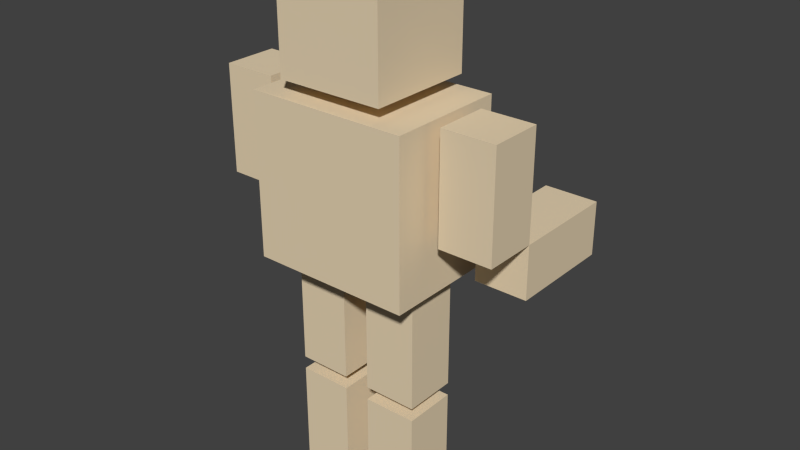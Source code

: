 # Source: BoxMan.blend  (saved by Blender 2.68.0; exported with 4.5.12 LTS)
import bpy
from mathutils import Matrix  # noqa: F401  (used for matrix-valued properties, if any)

bpy.ops.wm.read_factory_settings(use_empty=True)
scene = bpy.context.scene
scene.name = 'Scene'

# ---- collections
col_collection_1 = bpy.data.collections.new('Collection 1'); scene.collection.children.link(col_collection_1)

# ---- materials (node trees are filled in below, after node groups)
mat_material = bpy.data.materials.new('Material')
mat_material.alpha_threshold = 0.0
mat_material.use_transparent_shadow = False
mat_material.diffuse_color = (0.8, 0.6588, 0.4522, 1.0)
mat_material.roughness = 0.5
mat_material.line_color = (0.0, 0.0, 0.0, 1.0)

# ---- material node trees

# ---- world
world_world = bpy.data.worlds.new('World'); scene.world = world_world
world_world.color = (0.05088, 0.05088, 0.05088)
world_world.use_sun_shadow = False
world_world.sun_shadow_jitter_overblur = 0.0
world_world.cycles.sampling_method = 'MANUAL'
world_world.cycles.sample_map_resolution = 256

# ---- meshes
me_boxman = bpy.data.meshes.new('BoxMan')
me_boxman.from_pydata([(-1.25, -0.5, -6.5), (-1.25, 0.5, -6.5), (-0.25, 0.5, -6.5), (-0.25, -0.5, -6.5), (-1.25, -0.5, -4.5), (-1.25, 0.5, -4.5), (-0.25, 0.5, -4.5), (-0.25, -0.5, -4.5), (-1.25, -0.5, -8.75), (-1.25, 0.5, -8.75), (-0.25, 0.5, -8.75), (-0.25, -0.5, -8.75), (-1.25, -0.5, -6.75), (-1.25, 0.5, -6.75), (-0.25, 0.5, -6.75), (-0.25, -0.5, -6.75), (0.25, -0.5, -8.75), (0.25, 0.5, -8.75), (1.25, 0.5, -8.75), (1.25, -0.5, -8.75), (0.25, -0.5, -6.75), (0.25, 0.5, -6.75), (1.25, 0.5, -6.75), (1.25, -0.5, -6.75), (0.25, -0.5, -6.5), (0.25, 0.5, -6.5), (1.25, 0.5, -6.5), (1.25, -0.5, -6.5), (0.25, -0.5, -4.5), (0.25, 0.5, -4.5), (1.25, 0.5, -4.5), (1.25, -0.5, -4.5), (-2.75, -0.5, -3.25), (-2.75, 0.5, -3.25), (-1.75, 0.5, -3.25), (-1.75, -0.5, -3.25), (-2.75, -0.5, -1.25), (-2.75, 0.5, -1.25), (-1.75, 0.5, -1.25), (-1.75, -0.5, -1.25), (-2.75, 2.5, -4.25), (-2.75, 2.5, -3.25), (-1.75, 2.5, -3.25), (-1.75, 2.5, -4.25), (-2.75, 0.5, -4.25), (-2.75, 0.5, -3.25), (-1.75, 0.5, -3.25), (-1.75, 0.5, -4.25), (1.75, 2.5, -4.25), (1.75, 2.5, -3.25), (2.75, 2.5, -3.25), (2.75, 2.5, -4.25), (1.75, 0.5, -4.25), (1.75, 0.5, -3.25), (2.75, 0.5, -3.25), (2.75, 0.5, -4.25), (1.75, -0.5, -3.25), (1.75, 0.5, -3.25), (2.75, 0.5, -3.25), (2.75, -0.5, -3.25), (1.75, -0.5, -1.25), (1.75, 0.5, -1.25), (2.75, 0.5, -1.25), (2.75, -0.5, -1.25), (-1.0, -1.0, -1.0), (-1.0, 1.0, -1.0), (1.0, 1.0, -1.0), (1.0, -1.0, -1.0), (-1.0, -1.0, 1.0), (-1.0, 1.0, 1.0), (1.0, 1.0, 1.0), (1.0, -1.0, 1.0), (1.5, 1.125, -4.25), (1.5, -1.125, -4.25), (-1.5, -1.125, -4.25), (-1.5, 1.125, -4.25), (1.5, 1.125, -1.25), (1.5, -1.125, -1.25), (-1.5, -1.125, -1.25), (-1.5, 1.125, -1.25), (1.5, 2.906e-07, -4.25), (5.364e-07, 1.125, -4.25), (2.682e-07, -1.125, -4.25), (-1.5, 6.929e-07, -4.25), (3.576e-07, 4.917e-07, -4.25)], [], [(4, 5, 1, 0), (5, 6, 2, 1), (6, 7, 3, 2), (7, 4, 0, 3), (0, 1, 2, 3), (7, 6, 5, 4), (12, 13, 9, 8), (13, 14, 10, 9), (14, 15, 11, 10), (15, 12, 8, 11), (8, 9, 10, 11), (15, 14, 13, 12), (20, 21, 17, 16), (21, 22, 18, 17), (22, 23, 19, 18), (23, 20, 16, 19), (16, 17, 18, 19), (23, 22, 21, 20), (28, 29, 25, 24), (29, 30, 26, 25), (30, 31, 27, 26), (31, 28, 24, 27), (24, 25, 26, 27), (31, 30, 29, 28), (36, 37, 33, 32), (37, 38, 34, 33), (38, 39, 35, 34), (39, 36, 32, 35), (32, 33, 34, 35), (39, 38, 37, 36), (44, 45, 41, 40), (45, 46, 42, 41), (46, 47, 43, 42), (47, 44, 40, 43), (40, 41, 42, 43), (47, 46, 45, 44), (52, 53, 49, 48), (53, 54, 50, 49), (54, 55, 51, 50), (55, 52, 48, 51), (48, 49, 50, 51), (55, 54, 53, 52), (60, 61, 57, 56), (61, 62, 58, 57), (62, 63, 59, 58), (63, 60, 56, 59), (56, 57, 58, 59), (63, 62, 61, 60), (68, 69, 65, 64), (69, 70, 66, 65), (70, 71, 67, 66), (71, 68, 64, 67), (64, 65, 66, 67), (71, 70, 69, 68), (84, 82, 74, 83), (76, 79, 78, 77), (72, 76, 77, 73, 80), (73, 77, 78, 74, 82), (74, 78, 79, 75, 83), (76, 72, 81, 75, 79), (81, 84, 83, 75), (72, 80, 84, 81), (80, 73, 82, 84)])
me_boxman.materials.append(mat_material)
me_boxman.use_remesh_preserve_volume = False
me_boxman.use_remesh_preserve_attributes = False
me_boxman.use_mirror_vertex_groups = False
me_boxman.update()
arm_armature = bpy.data.armatures.new('Armature')  # bones are not reproduced

# ---- objects
ob_boxmanbones = bpy.data.objects.new('BoxManBones', arm_armature)
ob_boxman = bpy.data.objects.new('BoxMan', me_boxman)

# ---- transforms, parenting, visibility, modifiers, constraints
ob_boxmanbones.location = (0.0, 0.0, 1.592)
ob_boxmanbones.show_in_front = True
ob_boxmanbones.lineart.crease_threshold = 0.0
ob_boxman.parent = ob_boxmanbones
ob_boxman.matrix_parent_inverse = Matrix(((1.0, 0.0, 0.0, -0.0), (0.0, 1.0, 0.0, -0.0), (0.0, 0.0, 1.0, -1.592), (0.0, 0.0, 0.0, 1.0)))
ob_boxman.location = (-2.682e-07, -3.576e-07, 3.25)
ob_boxman.lineart.crease_threshold = 0.0
_vg = ob_boxman.vertex_groups.new(name='Neck')
_vg = ob_boxman.vertex_groups.new(name='Head')
_vg.add([64, 65, 66, 67, 68, 69, 70, 71], 1.0, 'REPLACE')
_vg = ob_boxman.vertex_groups.new(name='Bone.001')
_vg = ob_boxman.vertex_groups.new(name='R.Delt')
for _i, _w in zip([72, 75, 76, 77, 78, 79, 80, 81, 83], [0.1479, 0.01925, 0.8703, 0.8455, 0.06776, 0.05576, 0.09749, 0.01234, 0.002416]): _vg.add([_i], _w, 'REPLACE')
_vg = ob_boxman.vertex_groups.new(name='R.Shoulder')
for _i, _w in zip([56, 57, 58, 59, 60, 61, 62, 63], [0.05429, 0.04927, 0.01539, 0.01024, 0.8474, 0.8801, 0.5237, 0.5198]): _vg.add([_i], _w, 'REPLACE')
_vg = ob_boxman.vertex_groups.new(name='R.Arm')
for _i, _w in zip([56, 57, 58, 59, 60, 61, 62, 63], [0.9457, 0.9504, 0.9673, 0.9699, 0.1526, 0.1199, 0.4763, 0.4802]): _vg.add([_i], _w, 'REPLACE')
_vg = ob_boxman.vertex_groups.new(name='R.Wrist')
_vg.add([48, 49, 50, 51, 52, 53, 54, 55], 1.0, 'REPLACE')
_vg = ob_boxman.vertex_groups.new(name='L.Delt')
for _i, _w in zip([76, 77, 78, 79], [0.051, 0.05277, 0.7686, 0.8472]): _vg.add([_i], _w, 'REPLACE')
_vg = ob_boxman.vertex_groups.new(name='L.Shoulder')
for _i, _w in zip([32, 33, 34, 35, 36, 37, 38, 39], [0.01539, 0.01024, 0.05429, 0.04927, 0.5237, 0.5198, 0.8474, 0.8801]): _vg.add([_i], _w, 'REPLACE')
_vg = ob_boxman.vertex_groups.new(name='L.Arm')
for _i, _w in zip([32, 33, 34, 35, 36, 37, 38, 39], [0.9673, 0.9699, 0.9457, 0.9504, 0.4763, 0.4802, 0.1526, 0.1199]): _vg.add([_i], _w, 'REPLACE')
_vg = ob_boxman.vertex_groups.new(name='L.Wrist')
_vg.add([40, 41, 42, 43, 44, 45, 46, 47], 1.0, 'REPLACE')
_vg = ob_boxman.vertex_groups.new(name='Bone.011')
for _i, _w in zip([72, 75, 78, 79, 80, 81, 83], [0.2669, 0.3723, 0.008787, 0.02359, 0.09437, 0.6274, 0.2064]): _vg.add([_i], _w, 'REPLACE')
_vg = ob_boxman.vertex_groups.new(name='R.Pelvis')
for _i, _w in zip([4, 5, 6, 7, 25, 26, 28, 29, 30, 31, 34, 38, 39, 46, 47, 48, 49, 52, 61, 64, 65, 66, 67, 69, 71, 72, 73, 74, 75, 76, 77, 78, 79, 80, 81, 82, 83, 84], [0.0, 0.0, 0.0, 1.389e-05, 0.02607, 0.01436, 0.3605, 0.3605, 0.3605, 0.3605, 0.0, 0.0, 0.0, 0.0, 0.0, 0.0, 0.0, 0.0, 0.0, 0.0, 0.0, 0.0, 0.0, 0.0, 0.0, 2.036e-09, 0.0, 0.0, 6.706e-08, 0.0004635, 8.868e-07, 0.00604, 1.016e-15, 0.009996, 6.993e-13, 0.0, 2.154e-13, 8.117e-18]): _vg.add([_i], _w, 'REPLACE')
_vg = ob_boxman.vertex_groups.new(name='R.Thigh')
for _i, _w in zip([24, 25, 26, 27, 28, 29, 30, 31], [0.9843, 0.962, 0.9678, 0.9752, 0.8497, 0.2145, 0.4937, 0.5389]): _vg.add([_i], _w, 'REPLACE')
_vg = ob_boxman.vertex_groups.new(name='R.Leg')
_vg.add([16, 17, 18, 19, 20, 21, 22, 23], 1.0, 'REPLACE')
_vg = ob_boxman.vertex_groups.new(name='L.Pelvis')
for _i, _w in zip([0, 3, 4, 5, 6, 7, 28, 29, 30, 31, 34, 35, 36, 38, 39, 40, 41, 42, 43, 46, 47, 52, 53, 56, 57, 60, 61, 64, 65, 66, 67, 69, 72, 73, 74, 75, 76, 77, 78, 79, 80, 81, 82, 83, 84], [0.01436, 0.02607, 0.3605, 0.3605, 0.3605, 0.3605, 0.0002071, 0.0, 0.0, 0.0, 0.0, 0.001965, 0.0, 0.0, 0.0, 0.0, 0.0, 1.719e-11, 0.0138, 0.0, 1.669e-11, 0.0, 0.0, 0.0, 0.0, 0.0, 0.0, 0.0, 0.02226, 0.0, 0.0, 0.05277, 3.834e-05, 0.0, 7.426e-16, 0.1055, 3.617e-13, 1.342e-14, 2.608e-10, 0.05722, 6.245e-07, 4.717e-05, 0.001285, 0.001143, 2.401e-18]): _vg.add([_i], _w, 'REPLACE')
_vg = ob_boxman.vertex_groups.new(name='L.Thigh')
for _i, _w in zip([0, 1, 2, 3, 4, 5, 6, 7], [0.9678, 0.9752, 0.9843, 0.962, 0.4937, 0.5389, 0.8497, 0.2145]): _vg.add([_i], _w, 'REPLACE')
_vg = ob_boxman.vertex_groups.new(name='L.Leg')
_vg.add([8, 9, 10, 11, 12, 13, 14, 15], 1.0, 'REPLACE')
_m = ob_boxman.modifiers.new('Armature', 'ARMATURE')
_m.object = ob_boxmanbones

# ---- collection membership
col_collection_1.objects.link(ob_boxmanbones)
col_collection_1.objects.link(ob_boxman)

# ---- scene / render settings (as saved in the file)
scene.frame_start = 1; scene.frame_end = 250; scene.frame_set(1)
scene.render.engine = 'BLENDER_EEVEE_NEXT'
scene.render.image_settings.color_mode = 'RGB'
scene.render.image_settings.compression = 90
scene.render.resolution_percentage = 50
scene.render.dither_intensity = 0.0
scene.cycles.use_denoising = False
scene.cycles.samples = 10
scene.cycles.sampling_pattern = 'TABULATED_SOBOL'
scene.cycles.light_sampling_threshold = 0.0
scene.cycles.use_adaptive_sampling = False
scene.cycles.use_light_tree = False
scene.cycles.blur_glossy = 0.0
scene.cycles.volume_bounces = 1
scene.cycles.pixel_filter_type = 'GAUSSIAN'
scene.cycles.sample_clamp_indirect = 0.0
scene.view_settings.view_transform = 'Standard'
bpy.context.view_layer.update()

# ---- added for rendering (the .blend has no active camera and no usable light): camera, sun
cam_auto = bpy.data.cameras.new('AutoCamera')
cam_auto.lens = 50.0
cam_auto.sensor_width = 36.0
cam_auto.clip_end = 1000.0
ob_auto_camera = bpy.data.objects.new('AutoCamera', cam_auto)
scene.collection.objects.link(ob_auto_camera)
ob_auto_camera.location = (10.8868, -12.3766, 8.08441)
ob_auto_camera.rotation_euler = (1.09748, -7.21219e-08, 0.694738)
scene.camera = ob_auto_camera
light_auto_sun = bpy.data.lights.new('AutoSun', 'SUN')
light_auto_sun.energy = 3.0
light_auto_sun.angle = 0.0523599
ob_auto_sun = bpy.data.objects.new('AutoSun', light_auto_sun)
scene.collection.objects.link(ob_auto_sun)
ob_auto_sun.rotation_euler = (0.872665, 0.174533, 0.523599)
bpy.context.view_layer.update()
